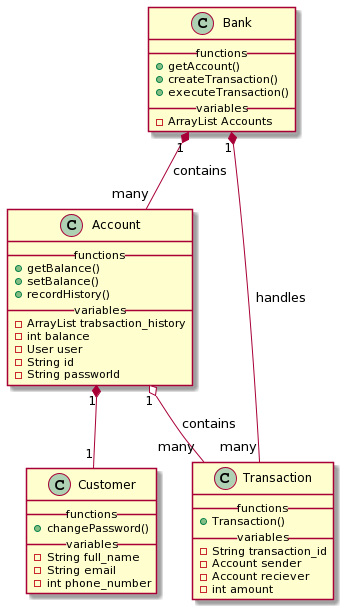

The diagram above was rendered by PlantUML. Its source (embedded in the PNG):
@startuml
class Bank{
  __ functions __
  + getAccount()
  + createTransaction()
  + executeTransaction()
  __ variables __
  -ArrayList Accounts
}

class Account{
  __ functions __
  + getBalance()
  + setBalance()
  + recordHistory()
  __ variables __
  -ArrayList trabsaction_history
  -int balance
  -User user
  -String id
  -String passworld
}

class Customer{
  __ functions __
  + changePassword()
  __ variables __
  -String full_name
  -String email
  -int phone_number
}

class Transaction{
  __ functions __
  + Transaction()
  __ variables __
  - String transaction_id
  - Account sender
  - Account reciever
  - int amount
}

Bank "1" *-- "many" Account : contains
Account "1" *-- "1" Customer
Bank "1" *-- "many" Transaction : handles
Account "1" o-- "many" Transaction : contains
@enduml